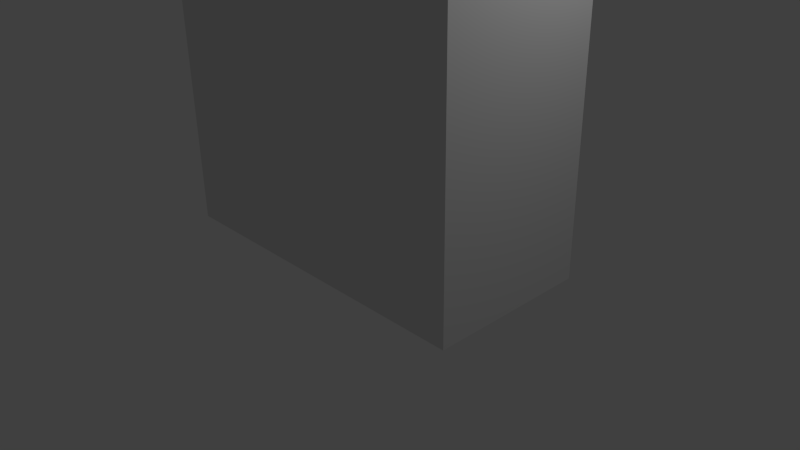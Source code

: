 # Source: House_2.blend  (saved by Blender 2.76.0; exported with 4.5.12 LTS)
import bpy
from mathutils import Matrix  # noqa: F401  (used for matrix-valued properties, if any)

bpy.ops.wm.read_factory_settings(use_empty=True)
scene = bpy.context.scene
scene.name = 'Scene'

# ---- collections
col_collection_1 = bpy.data.collections.new('Collection 1'); scene.collection.children.link(col_collection_1)

# ---- world
world_world = bpy.data.worlds.new('World'); scene.world = world_world
world_world.color = (0.05088, 0.05088, 0.05088)
world_world.use_sun_shadow = False
world_world.sun_shadow_jitter_overblur = 0.0
world_world.cycles.sampling_method = 'MANUAL'
world_world.cycles.sample_map_resolution = 256

# ---- cameras
cam_camera = bpy.data.cameras.new('Camera')
cam_camera.clip_end = 100.0
cam_camera.lens = 35.0
cam_camera.sensor_width = 32.0
cam_camera.sensor_height = 18.0
cam_camera.ortho_scale = 7.314
cam_camera.dof.focus_distance = 0.0
cam_camera.dof.aperture_fstop = 128.0

# ---- lights
light_lamp = bpy.data.lights.new('Lamp', 'POINT')
light_lamp.transmission_factor = 0.0
light_lamp.cutoff_distance = 30.0
light_lamp.energy = 100.0
light_lamp.shadow_buffer_clip_start = 1.001
light_lamp.shadow_soft_size = 0.1
light_lamp.shadow_maximum_resolution = 0.006
light_lamp.use_absolute_resolution = True
light_lamp.cycles.use_multiple_importance_sampling = False

# ---- meshes
me_cube_001 = bpy.data.meshes.new('Cube.001')
me_cube_001.from_pydata([(-1.0, -1.0, -1.0), (-1.0, -1.0, 1.02), (-1.0, 1.0, -1.0), (-1.0, 1.0, 1.02), (1.0, -1.0, -1.0), (1.0, -1.0, 1.02), (1.0, 1.0, -1.0), (1.0, 1.0, 1.02), (-0.9802, -0.9682, 1.02), (-0.9802, 0.9682, 1.02), (0.9802, 0.9682, 1.02), (0.9802, -0.9682, 1.02), (-0.9802, -0.9682, 1.002), (-0.9802, 0.9682, 1.002), (0.9802, 0.9682, 1.002), (0.9802, -0.9682, 1.002), (-0.5818, -0.5746, 1.002), (-0.5818, 0.5746, 1.002), (0.5818, 0.5746, 1.002), (0.5818, -0.5746, 1.002), (-0.5818, -0.5746, 1.088), (-0.5818, 0.5746, 1.088), (0.5818, 0.5746, 1.088), (0.5818, -0.5746, 1.088), (-0.2292, -0.001202, 1.122), (-0.2292, -0.001202, 1.256), (-0.2292, 0.0191, 1.122), (-0.2292, 0.0191, 1.256), (0.2292, -0.001202, 1.122), (0.2292, -0.001202, 1.256), (0.2292, 0.0191, 1.122), (0.2292, 0.0191, 1.256), (-0.1523, 0.004359, 1.073), (-0.1523, 0.004359, 1.13), (-0.1523, 0.0136, 1.073), (-0.1523, 0.0136, 1.13), (-0.1367, 0.004359, 1.073), (-0.1367, 0.004359, 1.13), (-0.1367, 0.0136, 1.073), (-0.1367, 0.0136, 1.13), (0.1155, 0.004359, 1.073), (0.1155, 0.004359, 1.13), (0.1155, 0.0136, 1.073), (0.1155, 0.0136, 1.13), (0.131, 0.004359, 1.073), (0.131, 0.004359, 1.13), (0.131, 0.0136, 1.073), (0.131, 0.0136, 1.13)], [], [(1, 3, 2, 0), (3, 7, 6, 2), (7, 5, 4, 6), (5, 1, 0, 4), (0, 2, 6, 4), (5, 7, 10, 11), (11, 10, 14, 15), (3, 1, 8, 9), (1, 5, 11, 8), (7, 3, 9, 10), (15, 14, 18, 19), (9, 8, 12, 13), (8, 11, 15, 12), (10, 9, 13, 14), (16, 19, 23, 20), (13, 12, 16, 17), (12, 15, 19, 16), (14, 13, 17, 18), (23, 22, 21, 20), (18, 17, 21, 22), (19, 18, 22, 23), (17, 16, 20, 21), (25, 27, 26, 24), (27, 31, 30, 26), (31, 29, 28, 30), (29, 25, 24, 28), (24, 26, 30, 28), (29, 31, 27, 25), (33, 35, 34, 32), (35, 39, 38, 34), (39, 37, 36, 38), (37, 33, 32, 36), (32, 34, 38, 36), (37, 39, 35, 33), (41, 43, 42, 40), (43, 47, 46, 42), (47, 45, 44, 46), (45, 41, 40, 44), (40, 42, 46, 44), (45, 47, 43, 41)])
me_cube_001.use_remesh_preserve_volume = False
me_cube_001.use_remesh_preserve_attributes = False
me_cube_001.use_mirror_vertex_groups = False
me_cube_001.update()

# ---- objects
ob_cube = bpy.data.objects.new('Cube', me_cube_001)
ob_lamp = bpy.data.objects.new('Lamp', light_lamp)
ob_camera = bpy.data.objects.new('Camera', cam_camera)

# ---- transforms, parenting, visibility, modifiers, constraints
ob_cube.location = (-0.1761, 0.1849, 2.815)
ob_cube.scale = (2.305, 1.096, 2.816)
ob_cube.lineart.crease_threshold = 0.0
ob_lamp.location = (4.076, 1.005, 5.904)
ob_lamp.rotation_euler = (0.6503, 0.05522, 1.866)
ob_lamp.lock_rotations_4d = False
ob_lamp.empty_display_type = 'ARROWS'
ob_lamp.color = (0.0, 0.0, 0.0, 0.0)
ob_lamp.lineart.crease_threshold = 0.0
ob_camera.location = (7.481, -6.508, 5.344)
ob_camera.rotation_euler = (1.109, 0.01082, 0.8149)
ob_camera.lock_rotations_4d = False
ob_camera.empty_display_type = 'ARROWS'
ob_camera.color = (0.0, 0.0, 0.0, 0.0)
ob_camera.display_type = 'WIRE'
ob_camera.lineart.crease_threshold = 0.0

# ---- collection membership
col_collection_1.objects.link(ob_cube)
col_collection_1.objects.link(ob_lamp)
col_collection_1.objects.link(ob_camera)

# ---- scene / render settings (as saved in the file)
scene.camera = ob_camera
scene.frame_start = 1; scene.frame_end = 250; scene.frame_set(1)
scene.render.engine = 'BLENDER_EEVEE_NEXT'
scene.render.resolution_percentage = 50
scene.render.dither_intensity = 0.0
scene.cycles.use_denoising = False
scene.cycles.samples = 10
scene.cycles.sampling_pattern = 'TABULATED_SOBOL'
scene.cycles.light_sampling_threshold = 0.0
scene.cycles.use_adaptive_sampling = False
scene.cycles.use_light_tree = False
scene.cycles.blur_glossy = 0.0
scene.cycles.pixel_filter_type = 'GAUSSIAN'
scene.cycles.sample_clamp_indirect = 0.0
scene.view_settings.view_transform = 'Standard'
bpy.context.view_layer.update()
